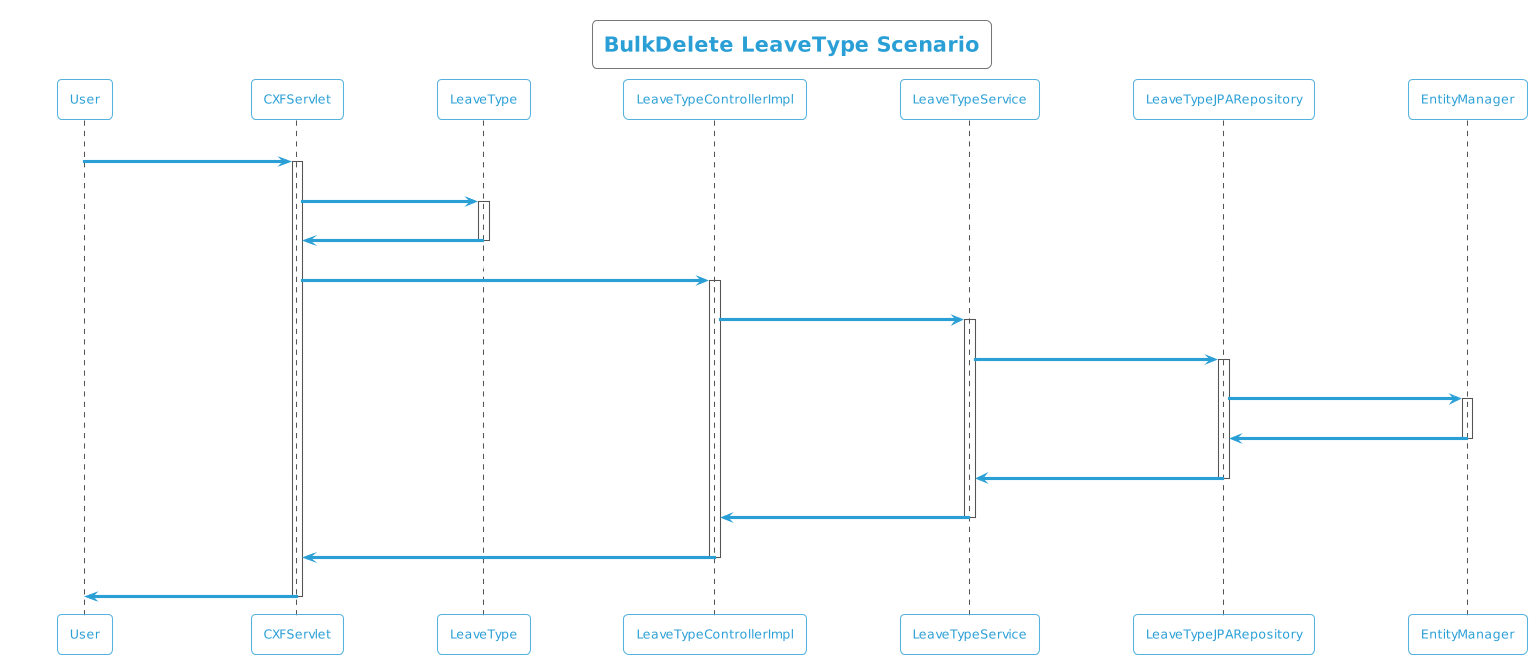

The diagram above was rendered by PlantUML. Its source (embedded in the PNG):
@startuml
!theme cyborg-outline
title BulkDelete LeaveType Scenario
participant User
User -> CXFServlet: DELETE, LeaveType
activate CXFServlet
CXFServlet -> LeaveType: << bulkdelete >>
activate LeaveType
LeaveType -> CXFServlet: << instance >>
deactivate LeaveType
CXFServlet -> LeaveTypeControllerImpl: bulkdelete(:List<LeaveType>)
activate LeaveTypeControllerImpl
LeaveTypeControllerImpl -> LeaveTypeService: bulkDelete(:List<LeaveType>)
activate LeaveTypeService
LeaveTypeService -> LeaveTypeJPARepository: deleteAll(:List<LeaveType>)
activate LeaveTypeJPARepository
LeaveTypeJPARepository -> EntityManager: delete(:List<LeaveType>)
activate EntityManager
EntityManager -> LeaveTypeJPARepository: << persisted LeaveType >>
deactivate EntityManager
LeaveTypeJPARepository -> LeaveTypeService: << persisted LeaveType >>
deactivate LeaveTypeJPARepository
LeaveTypeService -> LeaveTypeControllerImpl: << persisted LeaveType >>
deactivate LeaveTypeService
LeaveTypeControllerImpl -> CXFServlet: << persisted LeaveType >>
deactivate LeaveTypeControllerImpl
CXFServlet -> User: marshalled LeaveType XML
deactivate CXFServlet
@enduml